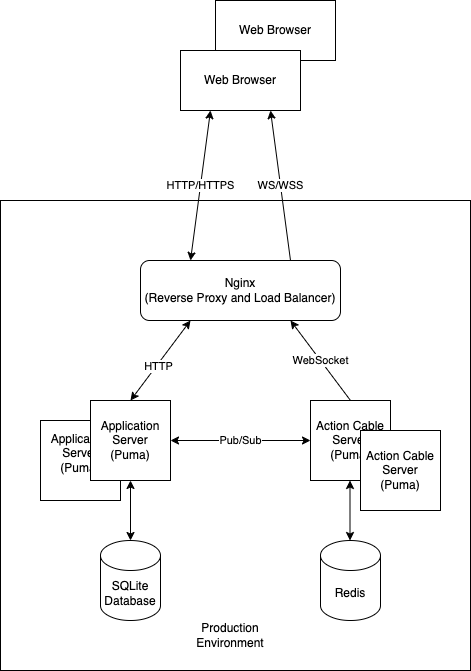

The diagram above was exported from draw.io. Its source (the exported page's mxGraphModel, read from the mxfile embedded in the PNG):
<mxGraphModel dx="1194" dy="680" grid="1" gridSize="10" guides="1" tooltips="1" connect="1" arrows="1" fold="1" page="1" pageScale="1" pageWidth="850" pageHeight="1100" math="0" shadow="0">
  <root>
    <mxCell id="0" />
    <mxCell id="1" parent="0" />
    <mxCell id="my-2_2T38cmXpY2diD-Q-22" value="" style="whiteSpace=wrap;html=1;aspect=fixed;" vertex="1" parent="1">
      <mxGeometry x="150" y="270" width="470" height="470" as="geometry" />
    </mxCell>
    <mxCell id="my-2_2T38cmXpY2diD-Q-20" value="Nginx&lt;br&gt;(Reverse Proxy and Load Balancer)" style="rounded=1;whiteSpace=wrap;html=1;" vertex="1" parent="1">
      <mxGeometry x="290" y="330" width="200" height="60" as="geometry" />
    </mxCell>
    <mxCell id="my-2_2T38cmXpY2diD-Q-21" value="Application Server&lt;div&gt;(Puma)&lt;/div&gt;&lt;div&gt;&lt;br&gt;&lt;/div&gt;" style="whiteSpace=wrap;html=1;aspect=fixed;" vertex="1" parent="1">
      <mxGeometry x="190" y="490" width="80" height="80" as="geometry" />
    </mxCell>
    <mxCell id="my-2_2T38cmXpY2diD-Q-2" value="Application Server&lt;div&gt;(Puma)&lt;/div&gt;" style="whiteSpace=wrap;html=1;aspect=fixed;" vertex="1" parent="1">
      <mxGeometry x="240" y="470" width="80" height="80" as="geometry" />
    </mxCell>
    <mxCell id="my-2_2T38cmXpY2diD-Q-3" value="Action Cable Server&lt;br&gt;(Puma)" style="whiteSpace=wrap;html=1;aspect=fixed;" vertex="1" parent="1">
      <mxGeometry x="460" y="470" width="80" height="80" as="geometry" />
    </mxCell>
    <mxCell id="my-2_2T38cmXpY2diD-Q-4" value="SQLite Database" style="shape=cylinder3;whiteSpace=wrap;html=1;boundedLbl=1;backgroundOutline=1;size=15;" vertex="1" parent="1">
      <mxGeometry x="250" y="610" width="60" height="80" as="geometry" />
    </mxCell>
    <mxCell id="my-2_2T38cmXpY2diD-Q-5" value="Redis" style="shape=cylinder3;whiteSpace=wrap;html=1;boundedLbl=1;backgroundOutline=1;size=15;" vertex="1" parent="1">
      <mxGeometry x="470" y="610" width="60" height="80" as="geometry" />
    </mxCell>
    <mxCell id="my-2_2T38cmXpY2diD-Q-6" value="Web Browser" style="rounded=0;whiteSpace=wrap;html=1;" vertex="1" parent="1">
      <mxGeometry x="365" y="70" width="120" height="60" as="geometry" />
    </mxCell>
    <mxCell id="my-2_2T38cmXpY2diD-Q-8" value="Web Browser" style="rounded=0;whiteSpace=wrap;html=1;" vertex="1" parent="1">
      <mxGeometry x="330" y="120" width="120" height="60" as="geometry" />
    </mxCell>
    <mxCell id="my-2_2T38cmXpY2diD-Q-11" value="" style="endArrow=classic;startArrow=classic;html=1;rounded=0;entryX=0.5;entryY=1;entryDx=0;entryDy=0;exitX=0.5;exitY=0;exitDx=0;exitDy=0;exitPerimeter=0;" edge="1" parent="1" source="my-2_2T38cmXpY2diD-Q-4" target="my-2_2T38cmXpY2diD-Q-2">
      <mxGeometry width="50" height="50" relative="1" as="geometry">
        <mxPoint x="290" y="650" as="sourcePoint" />
        <mxPoint x="340" y="600" as="targetPoint" />
      </mxGeometry>
    </mxCell>
    <mxCell id="my-2_2T38cmXpY2diD-Q-13" value="" style="endArrow=classic;startArrow=classic;html=1;rounded=0;entryX=0.5;entryY=1;entryDx=0;entryDy=0;exitX=0.5;exitY=0;exitDx=0;exitDy=0;exitPerimeter=0;" edge="1" parent="1">
      <mxGeometry width="50" height="50" relative="1" as="geometry">
        <mxPoint x="499.5" y="610" as="sourcePoint" />
        <mxPoint x="499.5" y="550" as="targetPoint" />
      </mxGeometry>
    </mxCell>
    <mxCell id="my-2_2T38cmXpY2diD-Q-14" value="Pub/Sub" style="endArrow=classic;startArrow=classic;html=1;rounded=0;entryX=0;entryY=0.5;entryDx=0;entryDy=0;exitX=1;exitY=0.5;exitDx=0;exitDy=0;" edge="1" parent="1" source="my-2_2T38cmXpY2diD-Q-2" target="my-2_2T38cmXpY2diD-Q-3">
      <mxGeometry width="50" height="50" relative="1" as="geometry">
        <mxPoint x="340" y="520" as="sourcePoint" />
        <mxPoint x="390" y="470" as="targetPoint" />
      </mxGeometry>
    </mxCell>
    <mxCell id="my-2_2T38cmXpY2diD-Q-15" value="HTTP/HTTPS" style="endArrow=classic;startArrow=classic;html=1;rounded=0;entryX=0.25;entryY=1;entryDx=0;entryDy=0;exitX=0.25;exitY=0;exitDx=0;exitDy=0;" edge="1" parent="1" source="my-2_2T38cmXpY2diD-Q-20" target="my-2_2T38cmXpY2diD-Q-8">
      <mxGeometry width="50" height="50" relative="1" as="geometry">
        <mxPoint x="250" y="240" as="sourcePoint" />
        <mxPoint x="300" y="190" as="targetPoint" />
      </mxGeometry>
    </mxCell>
    <mxCell id="my-2_2T38cmXpY2diD-Q-19" value="WebSocket" style="endArrow=classic;html=1;rounded=0;entryX=0.75;entryY=1;entryDx=0;entryDy=0;exitX=0.5;exitY=0;exitDx=0;exitDy=0;" edge="1" parent="1" source="my-2_2T38cmXpY2diD-Q-3" target="my-2_2T38cmXpY2diD-Q-20">
      <mxGeometry width="50" height="50" relative="1" as="geometry">
        <mxPoint x="500" y="240" as="sourcePoint" />
        <mxPoint x="550" y="190" as="targetPoint" />
      </mxGeometry>
    </mxCell>
    <mxCell id="my-2_2T38cmXpY2diD-Q-24" value="Action Cable Server&lt;br&gt;(Puma)" style="whiteSpace=wrap;html=1;aspect=fixed;" vertex="1" parent="1">
      <mxGeometry x="510" y="500" width="80" height="80" as="geometry" />
    </mxCell>
    <mxCell id="my-2_2T38cmXpY2diD-Q-23" value="" style="endArrow=classic;startArrow=classic;html=1;rounded=0;exitX=0.5;exitY=0;exitDx=0;exitDy=0;entryX=0.25;entryY=1;entryDx=0;entryDy=0;" edge="1" parent="1" source="my-2_2T38cmXpY2diD-Q-2" target="my-2_2T38cmXpY2diD-Q-20">
      <mxGeometry width="50" height="50" relative="1" as="geometry">
        <mxPoint x="230" y="410" as="sourcePoint" />
        <mxPoint x="280" y="360" as="targetPoint" />
      </mxGeometry>
    </mxCell>
    <mxCell id="my-2_2T38cmXpY2diD-Q-27" value="HTTP" style="edgeLabel;html=1;align=center;verticalAlign=middle;resizable=0;points=[];" vertex="1" connectable="0" parent="my-2_2T38cmXpY2diD-Q-23">
      <mxGeometry x="-0.116" y="-1" relative="1" as="geometry">
        <mxPoint as="offset" />
      </mxGeometry>
    </mxCell>
    <mxCell id="my-2_2T38cmXpY2diD-Q-26" value="WS/WSS" style="endArrow=classic;html=1;rounded=0;exitX=0.75;exitY=0;exitDx=0;exitDy=0;entryX=0.75;entryY=1;entryDx=0;entryDy=0;" edge="1" parent="1" source="my-2_2T38cmXpY2diD-Q-20" target="my-2_2T38cmXpY2diD-Q-8">
      <mxGeometry width="50" height="50" relative="1" as="geometry">
        <mxPoint x="450" y="240" as="sourcePoint" />
        <mxPoint x="500" y="190" as="targetPoint" />
      </mxGeometry>
    </mxCell>
    <mxCell id="my-2_2T38cmXpY2diD-Q-28" value="Production Environment" style="text;html=1;align=center;verticalAlign=middle;whiteSpace=wrap;rounded=0;" vertex="1" parent="1">
      <mxGeometry x="350" y="690" width="60" height="30" as="geometry" />
    </mxCell>
  </root>
</mxGraphModel>